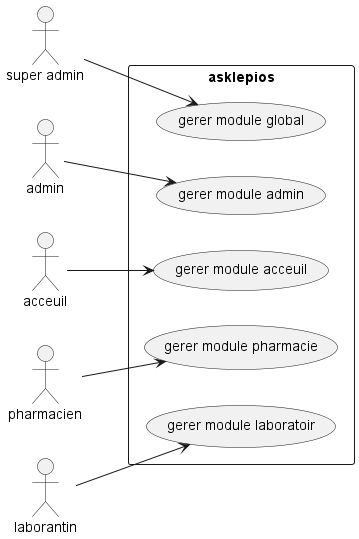

The diagram above was rendered by PlantUML. Its source (embedded in the PNG):
@startuml
left to right direction
:super admin: as sup 
:admin: as ad 
:acceuil: as acc
:pharmacien: as pharm
:laborantin: as lab
rectangle asklepios{
    (gerer module acceuil) as u1
    (gerer module pharmacie) as u2
    (gerer module laboratoir) as u3
    (gerer module admin) as u4
    (gerer module global) as u5
}
sup-->u5
ad --> u4
acc --> u1
pharm --> u2
lab --> u3
@enduml